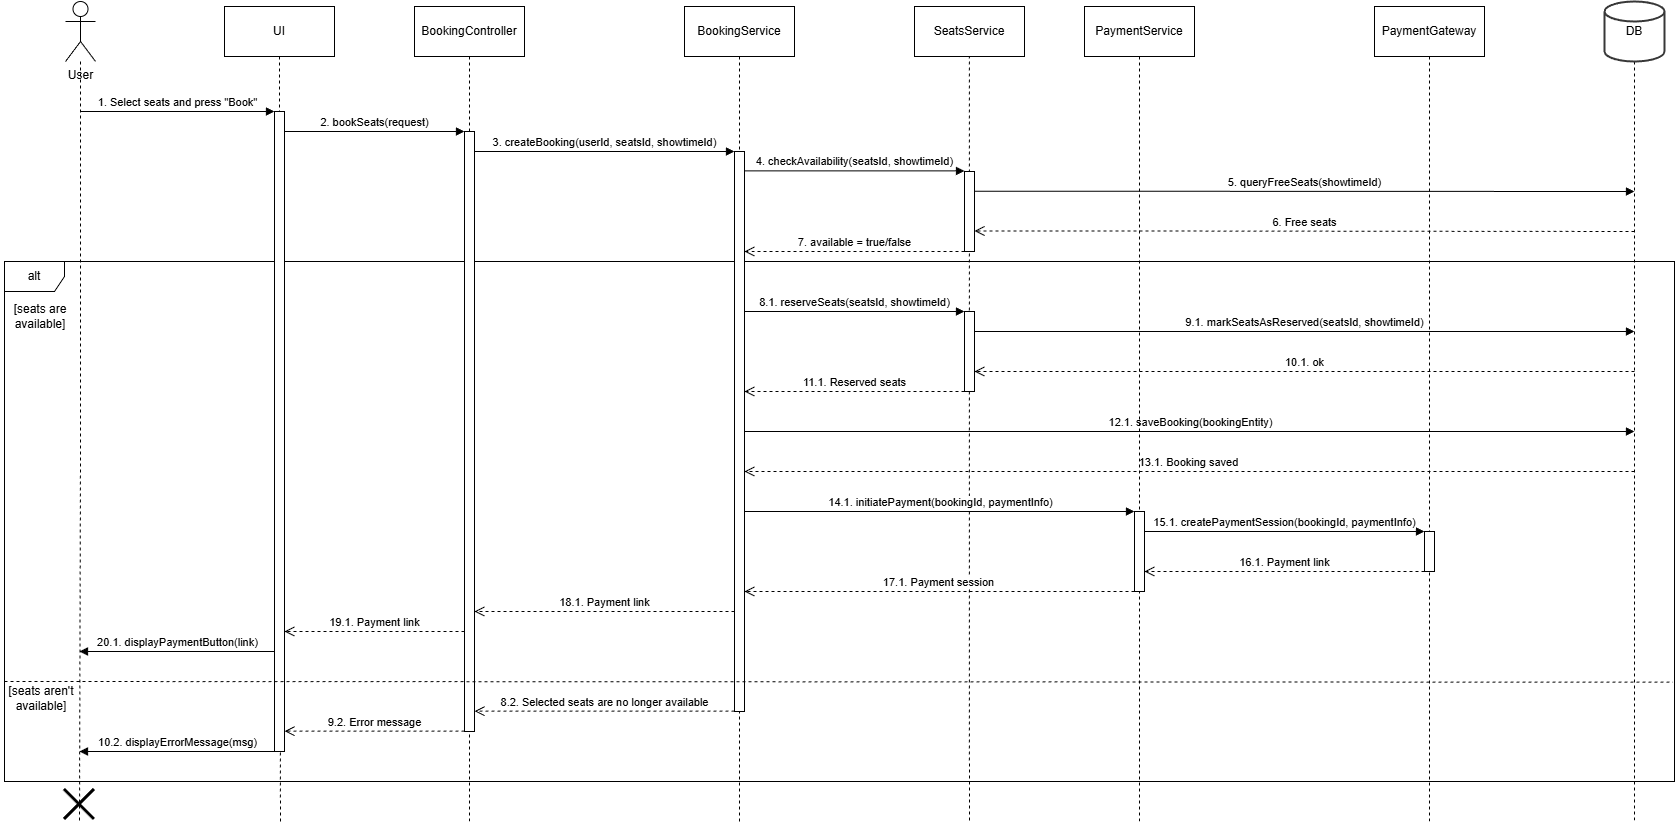

The diagram above was exported from draw.io. Its source (the exported page's mxGraphModel, read from the mxfile embedded in the PNG):
<mxGraphModel dx="2940" dy="1594" grid="1" gridSize="10" guides="1" tooltips="1" connect="1" arrows="1" fold="1" page="1" pageScale="1" pageWidth="850" pageHeight="1100" math="0" shadow="0">
  <root>
    <mxCell id="0" />
    <mxCell id="1" parent="0" />
    <mxCell id="hC5Pd8DvG0HIVU2P5Pzh-15" style="edgeStyle=orthogonalEdgeStyle;rounded=0;orthogonalLoop=1;jettySize=auto;html=1;endArrow=none;endFill=0;dashed=1;" parent="1" source="hC5Pd8DvG0HIVU2P5Pzh-5" edge="1">
      <mxGeometry relative="1" as="geometry">
        <mxPoint x="85" y="840" as="targetPoint" />
        <Array as="points">
          <mxPoint x="86" y="470" />
          <mxPoint x="85" y="470" />
        </Array>
      </mxGeometry>
    </mxCell>
    <mxCell id="hC5Pd8DvG0HIVU2P5Pzh-5" value="User" style="shape=umlActor;verticalLabelPosition=bottom;verticalAlign=top;html=1;" parent="1" vertex="1">
      <mxGeometry x="71" y="20" width="30" height="60" as="geometry" />
    </mxCell>
    <mxCell id="hC5Pd8DvG0HIVU2P5Pzh-16" style="edgeStyle=orthogonalEdgeStyle;rounded=0;orthogonalLoop=1;jettySize=auto;html=1;exitX=0.5;exitY=1;exitDx=0;exitDy=0;endArrow=none;endFill=0;dashed=1;" parent="1" source="hC5Pd8DvG0HIVU2P5Pzh-10" edge="1">
      <mxGeometry relative="1" as="geometry">
        <mxPoint x="286" y="840" as="targetPoint" />
      </mxGeometry>
    </mxCell>
    <mxCell id="hC5Pd8DvG0HIVU2P5Pzh-10" value="UI" style="html=1;whiteSpace=wrap;" parent="1" vertex="1">
      <mxGeometry x="230" y="25" width="110" height="50" as="geometry" />
    </mxCell>
    <mxCell id="823AaJinau6gAsZLxiUD-17" style="edgeStyle=orthogonalEdgeStyle;rounded=0;orthogonalLoop=1;jettySize=auto;html=1;exitX=0.5;exitY=1;exitDx=0;exitDy=0;endArrow=none;endFill=0;dashed=1;" parent="1" source="hC5Pd8DvG0HIVU2P5Pzh-11" edge="1">
      <mxGeometry relative="1" as="geometry">
        <mxPoint x="475" y="840" as="targetPoint" />
      </mxGeometry>
    </mxCell>
    <mxCell id="hC5Pd8DvG0HIVU2P5Pzh-11" value="BookingController" style="html=1;whiteSpace=wrap;" parent="1" vertex="1">
      <mxGeometry x="420" y="25" width="110" height="50" as="geometry" />
    </mxCell>
    <mxCell id="hC5Pd8DvG0HIVU2P5Pzh-18" style="edgeStyle=orthogonalEdgeStyle;rounded=0;orthogonalLoop=1;jettySize=auto;html=1;exitX=0.5;exitY=1;exitDx=0;exitDy=0;endArrow=none;endFill=0;dashed=1;" parent="1" source="hC5Pd8DvG0HIVU2P5Pzh-12" edge="1">
      <mxGeometry relative="1" as="geometry">
        <mxPoint x="745" y="840" as="targetPoint" />
        <Array as="points">
          <mxPoint x="745" y="820" />
        </Array>
      </mxGeometry>
    </mxCell>
    <mxCell id="hC5Pd8DvG0HIVU2P5Pzh-12" value="BookingService" style="html=1;whiteSpace=wrap;" parent="1" vertex="1">
      <mxGeometry x="690" y="25" width="110" height="50" as="geometry" />
    </mxCell>
    <mxCell id="hC5Pd8DvG0HIVU2P5Pzh-21" style="edgeStyle=orthogonalEdgeStyle;rounded=0;orthogonalLoop=1;jettySize=auto;html=1;endArrow=none;endFill=0;dashed=1;" parent="1" edge="1">
      <mxGeometry relative="1" as="geometry">
        <mxPoint x="975" y="840" as="targetPoint" />
        <Array as="points">
          <mxPoint x="974.83" y="705" />
          <mxPoint x="974.83" y="705" />
        </Array>
        <mxPoint x="974.83" y="50" as="sourcePoint" />
      </mxGeometry>
    </mxCell>
    <mxCell id="hC5Pd8DvG0HIVU2P5Pzh-13" value="SeatsService" style="html=1;whiteSpace=wrap;" parent="1" vertex="1">
      <mxGeometry x="920" y="25" width="110" height="50" as="geometry" />
    </mxCell>
    <mxCell id="hC5Pd8DvG0HIVU2P5Pzh-22" style="edgeStyle=orthogonalEdgeStyle;rounded=0;orthogonalLoop=1;jettySize=auto;html=1;endArrow=none;endFill=0;dashed=1;" parent="1" source="hC5Pd8DvG0HIVU2P5Pzh-14" edge="1">
      <mxGeometry relative="1" as="geometry">
        <mxPoint x="1640" y="840" as="targetPoint" />
      </mxGeometry>
    </mxCell>
    <mxCell id="hC5Pd8DvG0HIVU2P5Pzh-14" value="DB" style="strokeWidth=2;html=1;shape=mxgraph.flowchart.database;whiteSpace=wrap;strokeColor=light-dark(#383838, #e1e1e1);" parent="1" vertex="1">
      <mxGeometry x="1610" y="20" width="60" height="60" as="geometry" />
    </mxCell>
    <mxCell id="hC5Pd8DvG0HIVU2P5Pzh-33" value="alt" style="shape=umlFrame;whiteSpace=wrap;html=1;pointerEvents=0;" parent="1" vertex="1">
      <mxGeometry x="10" y="280" width="1670" height="520" as="geometry" />
    </mxCell>
    <mxCell id="hC5Pd8DvG0HIVU2P5Pzh-34" value="[seats are available]" style="text;html=1;whiteSpace=wrap;strokeColor=none;fillColor=none;align=center;verticalAlign=middle;rounded=0;" parent="1" vertex="1">
      <mxGeometry x="6" y="320" width="80" height="30" as="geometry" />
    </mxCell>
    <mxCell id="hC5Pd8DvG0HIVU2P5Pzh-36" value="&lt;span&gt;8.1. reserveSeats(seatsId, showtimeId)&lt;/span&gt;" style="html=1;verticalAlign=bottom;endArrow=block;curved=0;rounded=0;" parent="1" edge="1">
      <mxGeometry width="80" relative="1" as="geometry">
        <mxPoint x="750" y="330" as="sourcePoint" />
        <mxPoint x="970" y="330" as="targetPoint" />
        <Array as="points">
          <mxPoint x="760" y="330" />
          <mxPoint x="860" y="330" />
        </Array>
      </mxGeometry>
    </mxCell>
    <mxCell id="hC5Pd8DvG0HIVU2P5Pzh-37" value="9.1. markSeatsAsReserved(seatsId, showtimeId)" style="html=1;verticalAlign=bottom;endArrow=block;curved=0;rounded=0;" parent="1" source="823AaJinau6gAsZLxiUD-9" edge="1">
      <mxGeometry x="0.0019" width="80" relative="1" as="geometry">
        <mxPoint x="970" y="350" as="sourcePoint" />
        <mxPoint x="1640" y="350" as="targetPoint" />
        <Array as="points">
          <mxPoint x="1130" y="350" />
        </Array>
        <mxPoint as="offset" />
      </mxGeometry>
    </mxCell>
    <mxCell id="hC5Pd8DvG0HIVU2P5Pzh-38" value="10.1. ok" style="html=1;verticalAlign=bottom;endArrow=open;dashed=1;endSize=8;curved=0;rounded=0;entryX=1;entryY=0.7;entryDx=0;entryDy=0;entryPerimeter=0;" parent="1" edge="1">
      <mxGeometry relative="1" as="geometry">
        <mxPoint x="1640" y="390" as="sourcePoint" />
        <mxPoint x="980" y="390" as="targetPoint" />
        <Array as="points">
          <mxPoint x="1130" y="390" />
        </Array>
      </mxGeometry>
    </mxCell>
    <mxCell id="hC5Pd8DvG0HIVU2P5Pzh-39" value="11.1. Reserved seats" style="html=1;verticalAlign=bottom;endArrow=open;dashed=1;endSize=8;curved=0;rounded=0;" parent="1" source="823AaJinau6gAsZLxiUD-9" target="823AaJinau6gAsZLxiUD-4" edge="1">
      <mxGeometry relative="1" as="geometry">
        <mxPoint x="854" y="450" as="sourcePoint" />
        <mxPoint x="664" y="450" as="targetPoint" />
        <Array as="points">
          <mxPoint x="760" y="410" />
        </Array>
      </mxGeometry>
    </mxCell>
    <mxCell id="hC5Pd8DvG0HIVU2P5Pzh-41" value="12.1. saveBooking(bookingEntity)" style="html=1;verticalAlign=bottom;endArrow=block;curved=0;rounded=0;" parent="1" edge="1">
      <mxGeometry width="80" relative="1" as="geometry">
        <mxPoint x="750" y="450" as="sourcePoint" />
        <mxPoint x="1640" y="450" as="targetPoint" />
        <Array as="points">
          <mxPoint x="860" y="450" />
        </Array>
      </mxGeometry>
    </mxCell>
    <mxCell id="hC5Pd8DvG0HIVU2P5Pzh-42" value="13.1. Booking saved" style="html=1;verticalAlign=bottom;endArrow=open;dashed=1;endSize=8;curved=0;rounded=0;" parent="1" edge="1">
      <mxGeometry relative="1" as="geometry">
        <mxPoint x="1640" y="490" as="sourcePoint" />
        <mxPoint x="750" y="490" as="targetPoint" />
        <Array as="points">
          <mxPoint x="850" y="490" />
        </Array>
      </mxGeometry>
    </mxCell>
    <mxCell id="823AaJinau6gAsZLxiUD-18" style="edgeStyle=orthogonalEdgeStyle;rounded=0;orthogonalLoop=1;jettySize=auto;html=1;dashed=1;endArrow=none;endFill=0;" parent="1" source="hC5Pd8DvG0HIVU2P5Pzh-44" edge="1">
      <mxGeometry relative="1" as="geometry">
        <mxPoint x="1145" y="840" as="targetPoint" />
      </mxGeometry>
    </mxCell>
    <mxCell id="hC5Pd8DvG0HIVU2P5Pzh-44" value="PaymentService" style="html=1;whiteSpace=wrap;" parent="1" vertex="1">
      <mxGeometry x="1090" y="25" width="110" height="50" as="geometry" />
    </mxCell>
    <mxCell id="hC5Pd8DvG0HIVU2P5Pzh-46" value="14.1. initiatePayment(bookingId, paymentInfo)" style="html=1;verticalAlign=bottom;endArrow=block;curved=0;rounded=0;" parent="1" edge="1" target="823AaJinau6gAsZLxiUD-11">
      <mxGeometry width="80" relative="1" as="geometry">
        <mxPoint x="750" y="530" as="sourcePoint" />
        <mxPoint x="1430" y="530" as="targetPoint" />
        <mxPoint as="offset" />
      </mxGeometry>
    </mxCell>
    <mxCell id="hC5Pd8DvG0HIVU2P5Pzh-47" value="17.1. Payment session" style="html=1;verticalAlign=bottom;endArrow=open;dashed=1;endSize=8;curved=0;rounded=0;" parent="1" edge="1">
      <mxGeometry relative="1" as="geometry">
        <mxPoint x="1140" y="610" as="sourcePoint" />
        <mxPoint x="750" y="610" as="targetPoint" />
        <Array as="points">
          <mxPoint x="960" y="610" />
        </Array>
      </mxGeometry>
    </mxCell>
    <mxCell id="hC5Pd8DvG0HIVU2P5Pzh-49" value="18.1. Payment link" style="html=1;verticalAlign=bottom;endArrow=open;dashed=1;endSize=8;curved=0;rounded=0;" parent="1" edge="1">
      <mxGeometry relative="1" as="geometry">
        <mxPoint x="740" y="630" as="sourcePoint" />
        <mxPoint x="480" y="630" as="targetPoint" />
        <Array as="points">
          <mxPoint x="560" y="630" />
          <mxPoint x="520" y="630" />
        </Array>
      </mxGeometry>
    </mxCell>
    <mxCell id="hC5Pd8DvG0HIVU2P5Pzh-50" value="19.1. Payment link" style="html=1;verticalAlign=bottom;endArrow=open;dashed=1;endSize=8;curved=0;rounded=0;" parent="1" edge="1">
      <mxGeometry relative="1" as="geometry">
        <mxPoint x="470" y="650" as="sourcePoint" />
        <mxPoint x="290" y="650" as="targetPoint" />
        <Array as="points">
          <mxPoint x="370" y="650" />
        </Array>
      </mxGeometry>
    </mxCell>
    <mxCell id="hC5Pd8DvG0HIVU2P5Pzh-52" value="20.1. displayPaymentButton(link)" style="html=1;verticalAlign=bottom;endArrow=block;curved=0;rounded=0;" parent="1" edge="1">
      <mxGeometry width="80" relative="1" as="geometry">
        <mxPoint x="280" y="670" as="sourcePoint" />
        <mxPoint x="85" y="670" as="targetPoint" />
      </mxGeometry>
    </mxCell>
    <mxCell id="hC5Pd8DvG0HIVU2P5Pzh-55" value="[seats aren't available]" style="text;html=1;whiteSpace=wrap;strokeColor=none;fillColor=none;align=center;verticalAlign=middle;rounded=0;" parent="1" vertex="1">
      <mxGeometry x="7" y="702" width="80" height="30" as="geometry" />
    </mxCell>
    <mxCell id="hC5Pd8DvG0HIVU2P5Pzh-56" value="9.2. Error message" style="html=1;verticalAlign=bottom;endArrow=open;dashed=1;endSize=8;curved=0;rounded=0;" parent="1" edge="1">
      <mxGeometry relative="1" as="geometry">
        <mxPoint x="470" y="749.67" as="sourcePoint" />
        <mxPoint x="290" y="749.67" as="targetPoint" />
        <Array as="points">
          <mxPoint x="370" y="749.67" />
        </Array>
        <mxPoint as="offset" />
      </mxGeometry>
    </mxCell>
    <mxCell id="hC5Pd8DvG0HIVU2P5Pzh-57" value="10.2. displayErrorMessage(msg)" style="html=1;verticalAlign=bottom;endArrow=block;curved=0;rounded=0;" parent="1" edge="1">
      <mxGeometry x="-0.0029" width="80" relative="1" as="geometry">
        <mxPoint x="280" y="770" as="sourcePoint" />
        <mxPoint x="85" y="770" as="targetPoint" />
        <mxPoint as="offset" />
      </mxGeometry>
    </mxCell>
    <mxCell id="hC5Pd8DvG0HIVU2P5Pzh-58" value="" style="shape=umlDestroy;whiteSpace=wrap;html=1;strokeWidth=3;targetShapes=umlLifeline;" parent="1" vertex="1">
      <mxGeometry x="70" y="808" width="30" height="30" as="geometry" />
    </mxCell>
    <mxCell id="823AaJinau6gAsZLxiUD-1" value="" style="html=1;points=[[0,0,0,0,5],[0,1,0,0,-5],[1,0,0,0,5],[1,1,0,0,-5]];perimeter=orthogonalPerimeter;outlineConnect=0;targetShapes=umlLifeline;portConstraint=eastwest;newEdgeStyle={&quot;curved&quot;:0,&quot;rounded&quot;:0};" parent="1" vertex="1">
      <mxGeometry x="280" y="130" width="10" height="640" as="geometry" />
    </mxCell>
    <mxCell id="823AaJinau6gAsZLxiUD-3" value="" style="html=1;points=[[0,0,0,0,5],[0,1,0,0,-5],[1,0,0,0,5],[1,1,0,0,-5]];perimeter=orthogonalPerimeter;outlineConnect=0;targetShapes=umlLifeline;portConstraint=eastwest;newEdgeStyle={&quot;curved&quot;:0,&quot;rounded&quot;:0};" parent="1" vertex="1">
      <mxGeometry x="470" y="150" width="10" height="600" as="geometry" />
    </mxCell>
    <mxCell id="823AaJinau6gAsZLxiUD-4" value="" style="html=1;points=[[0,0,0,0,5],[0,1,0,0,-5],[1,0,0,0,5],[1,1,0,0,-5]];perimeter=orthogonalPerimeter;outlineConnect=0;targetShapes=umlLifeline;portConstraint=eastwest;newEdgeStyle={&quot;curved&quot;:0,&quot;rounded&quot;:0};" parent="1" vertex="1">
      <mxGeometry x="740" y="170" width="10" height="560" as="geometry" />
    </mxCell>
    <mxCell id="823AaJinau6gAsZLxiUD-9" value="" style="html=1;points=[[0,0,0,0,5],[0,1,0,0,-5],[1,0,0,0,5],[1,1,0,0,-5]];perimeter=orthogonalPerimeter;outlineConnect=0;targetShapes=umlLifeline;portConstraint=eastwest;newEdgeStyle={&quot;curved&quot;:0,&quot;rounded&quot;:0};" parent="1" vertex="1">
      <mxGeometry x="970" y="330" width="10" height="80" as="geometry" />
    </mxCell>
    <mxCell id="823AaJinau6gAsZLxiUD-11" value="" style="html=1;points=[[0,0,0,0,5],[0,1,0,0,-5],[1,0,0,0,5],[1,1,0,0,-5]];perimeter=orthogonalPerimeter;outlineConnect=0;targetShapes=umlLifeline;portConstraint=eastwest;newEdgeStyle={&quot;curved&quot;:0,&quot;rounded&quot;:0};" parent="1" vertex="1">
      <mxGeometry x="1140" y="530" width="10" height="80" as="geometry" />
    </mxCell>
    <mxCell id="823AaJinau6gAsZLxiUD-12" value="" style="edgeStyle=none;orthogonalLoop=1;jettySize=auto;html=1;rounded=0;dashed=1;endArrow=none;endFill=0;entryX=0.999;entryY=0.809;entryDx=0;entryDy=0;entryPerimeter=0;" parent="1" edge="1" target="hC5Pd8DvG0HIVU2P5Pzh-33">
      <mxGeometry width="100" relative="1" as="geometry">
        <mxPoint x="10" y="700" as="sourcePoint" />
        <mxPoint x="1480" y="701" as="targetPoint" />
        <Array as="points" />
      </mxGeometry>
    </mxCell>
    <mxCell id="823AaJinau6gAsZLxiUD-116" value="1. Select seats and press &quot;Book&quot;" style="html=1;verticalAlign=bottom;endArrow=block;curved=0;rounded=0;" parent="1" edge="1">
      <mxGeometry width="80" relative="1" as="geometry">
        <mxPoint x="86" y="130" as="sourcePoint" />
        <mxPoint x="280" y="130" as="targetPoint" />
      </mxGeometry>
    </mxCell>
    <mxCell id="823AaJinau6gAsZLxiUD-117" value="2. bookSeats(request)" style="html=1;verticalAlign=bottom;endArrow=block;curved=0;rounded=0;" parent="1" edge="1">
      <mxGeometry width="80" relative="1" as="geometry">
        <mxPoint x="290" y="150" as="sourcePoint" />
        <mxPoint x="470" y="150" as="targetPoint" />
        <Array as="points">
          <mxPoint x="380" y="150" />
        </Array>
      </mxGeometry>
    </mxCell>
    <mxCell id="823AaJinau6gAsZLxiUD-118" value="4. checkAvailability(seatsId, showtimeId)" style="html=1;verticalAlign=bottom;endArrow=block;curved=0;rounded=0;" parent="1" edge="1">
      <mxGeometry width="80" relative="1" as="geometry">
        <mxPoint x="750" y="189.40999999999974" as="sourcePoint" />
        <mxPoint x="970" y="189.40999999999997" as="targetPoint" />
        <Array as="points">
          <mxPoint x="750" y="189.40999999999997" />
        </Array>
      </mxGeometry>
    </mxCell>
    <mxCell id="823AaJinau6gAsZLxiUD-119" value="5. queryFreeSeats(showtimeId)" style="html=1;verticalAlign=bottom;endArrow=block;curved=0;rounded=0;" parent="1" edge="1">
      <mxGeometry width="80" relative="1" as="geometry">
        <mxPoint x="980" y="209.71000000000004" as="sourcePoint" />
        <mxPoint x="1640" y="210" as="targetPoint" />
        <Array as="points">
          <mxPoint x="1020" y="209.71000000000004" />
        </Array>
      </mxGeometry>
    </mxCell>
    <mxCell id="823AaJinau6gAsZLxiUD-120" value="6. Free seats" style="html=1;verticalAlign=bottom;endArrow=open;dashed=1;endSize=8;curved=0;rounded=0;" parent="1" edge="1">
      <mxGeometry relative="1" as="geometry">
        <mxPoint x="1640" y="250" as="sourcePoint" />
        <mxPoint x="980" y="249.51999999999998" as="targetPoint" />
        <Array as="points">
          <mxPoint x="1170" y="249.51999999999998" />
          <mxPoint x="1010" y="249.51999999999998" />
          <mxPoint x="1000" y="249.51999999999998" />
        </Array>
      </mxGeometry>
    </mxCell>
    <mxCell id="823AaJinau6gAsZLxiUD-121" value="7. available = true/false" style="html=1;verticalAlign=bottom;endArrow=open;dashed=1;endSize=8;curved=0;rounded=0;" parent="1" edge="1">
      <mxGeometry relative="1" as="geometry">
        <mxPoint x="970" y="270" as="sourcePoint" />
        <mxPoint x="750" y="270" as="targetPoint" />
      </mxGeometry>
    </mxCell>
    <mxCell id="823AaJinau6gAsZLxiUD-122" value="" style="html=1;points=[[0,0,0,0,5],[0,1,0,0,-5],[1,0,0,0,5],[1,1,0,0,-5]];perimeter=orthogonalPerimeter;outlineConnect=0;targetShapes=umlLifeline;portConstraint=eastwest;newEdgeStyle={&quot;curved&quot;:0,&quot;rounded&quot;:0};" parent="1" vertex="1">
      <mxGeometry x="970" y="190" width="10" height="80" as="geometry" />
    </mxCell>
    <mxCell id="823AaJinau6gAsZLxiUD-124" value="3. createBooking(userId, seatsId, showtimeId)" style="html=1;verticalAlign=bottom;endArrow=block;curved=0;rounded=0;" parent="1" edge="1">
      <mxGeometry width="80" relative="1" as="geometry">
        <mxPoint x="480" y="170" as="sourcePoint" />
        <mxPoint x="740" y="170" as="targetPoint" />
        <Array as="points">
          <mxPoint x="570" y="170" />
        </Array>
      </mxGeometry>
    </mxCell>
    <mxCell id="823AaJinau6gAsZLxiUD-125" value="8.2. Selected seats are no longer available" style="html=1;verticalAlign=bottom;endArrow=open;dashed=1;endSize=8;curved=0;rounded=0;" parent="1" edge="1">
      <mxGeometry relative="1" as="geometry">
        <mxPoint x="740" y="729.67" as="sourcePoint" />
        <mxPoint x="480" y="729.67" as="targetPoint" />
        <Array as="points">
          <mxPoint x="560" y="729.67" />
          <mxPoint x="520" y="729.67" />
        </Array>
      </mxGeometry>
    </mxCell>
    <mxCell id="jtx8wJaYdKkT0QYNkb3P-6" style="edgeStyle=orthogonalEdgeStyle;rounded=0;orthogonalLoop=1;jettySize=auto;html=1;dashed=1;endArrow=none;endFill=0;" edge="1" parent="1" source="jtx8wJaYdKkT0QYNkb3P-4">
      <mxGeometry relative="1" as="geometry">
        <mxPoint x="1435" y="840" as="targetPoint" />
      </mxGeometry>
    </mxCell>
    <mxCell id="jtx8wJaYdKkT0QYNkb3P-4" value="PaymentGateway" style="html=1;whiteSpace=wrap;" vertex="1" parent="1">
      <mxGeometry x="1380" y="25" width="110" height="50" as="geometry" />
    </mxCell>
    <mxCell id="jtx8wJaYdKkT0QYNkb3P-7" value="15.1. createPaymentSession(bookingId, paymentInfo)" style="html=1;verticalAlign=bottom;endArrow=block;curved=0;rounded=0;" edge="1" parent="1">
      <mxGeometry width="80" relative="1" as="geometry">
        <mxPoint x="1150" y="550" as="sourcePoint" />
        <mxPoint x="1430" y="550" as="targetPoint" />
        <mxPoint as="offset" />
      </mxGeometry>
    </mxCell>
    <mxCell id="jtx8wJaYdKkT0QYNkb3P-8" value="" style="html=1;points=[[0,0,0,0,5],[0,1,0,0,-5],[1,0,0,0,5],[1,1,0,0,-5]];perimeter=orthogonalPerimeter;outlineConnect=0;targetShapes=umlLifeline;portConstraint=eastwest;newEdgeStyle={&quot;curved&quot;:0,&quot;rounded&quot;:0};" vertex="1" parent="1">
      <mxGeometry x="1430" y="550" width="10" height="40" as="geometry" />
    </mxCell>
    <mxCell id="jtx8wJaYdKkT0QYNkb3P-9" value="16.1. Payment link" style="html=1;verticalAlign=bottom;endArrow=open;dashed=1;endSize=8;curved=0;rounded=0;" edge="1" parent="1" source="jtx8wJaYdKkT0QYNkb3P-8" target="823AaJinau6gAsZLxiUD-11">
      <mxGeometry relative="1" as="geometry">
        <mxPoint x="1430" y="590" as="sourcePoint" />
        <mxPoint x="1170" y="590" as="targetPoint" />
        <Array as="points">
          <mxPoint x="1250" y="590" />
          <mxPoint x="1210" y="590" />
        </Array>
      </mxGeometry>
    </mxCell>
  </root>
</mxGraphModel>